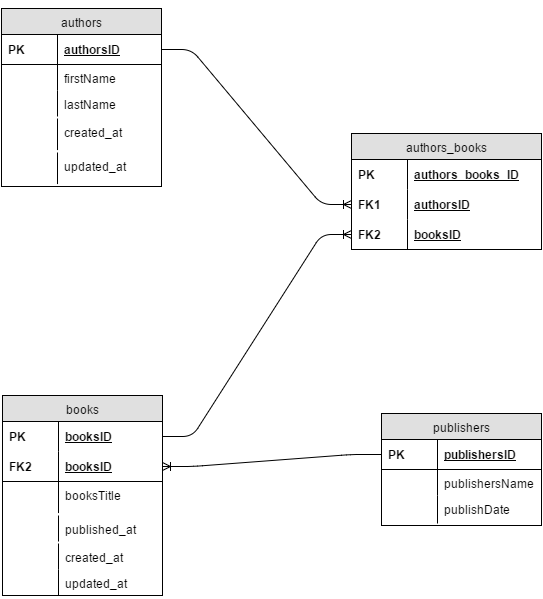

The diagram above was exported from draw.io. Its source (the exported page's mxGraphModel, read from the mxfile embedded in the PNG):
<mxGraphModel dx="704" dy="723" grid="1" gridSize="10" guides="1" tooltips="1" connect="1" arrows="1" fold="1" page="1" pageScale="1" pageWidth="850" pageHeight="1100" background="#ffffff" math="0" shadow="0">
  <root>
    <mxCell id="0" />
    <mxCell id="1" parent="0" />
    <mxCell id="2" value="authors" style="swimlane;html=1;fontStyle=0;childLayout=stackLayout;horizontal=1;startSize=26;fillColor=#e0e0e0;horizontalStack=0;resizeParent=1;resizeLast=0;collapsible=1;marginBottom=0;swimlaneFillColor=#ffffff;align=center;" vertex="1" parent="1">
      <mxGeometry x="140" y="63" width="160" height="178" as="geometry" />
    </mxCell>
    <mxCell id="5" value="authorsID" style="shape=partialRectangle;top=0;left=0;right=0;bottom=1;html=1;align=left;verticalAlign=middle;fillColor=none;spacingLeft=60;spacingRight=4;whiteSpace=wrap;overflow=hidden;rotatable=0;points=[[0,0.5],[1,0.5]];portConstraint=eastwest;dropTarget=0;fontStyle=5;" vertex="1" parent="2">
      <mxGeometry y="26" width="160" height="30" as="geometry" />
    </mxCell>
    <mxCell id="6" value="PK" style="shape=partialRectangle;fontStyle=1;top=0;left=0;bottom=0;html=1;fillColor=none;align=left;verticalAlign=middle;spacingLeft=4;spacingRight=4;whiteSpace=wrap;overflow=hidden;rotatable=0;points=[];portConstraint=eastwest;part=1;" vertex="1" connectable="0" parent="5">
      <mxGeometry width="56" height="30" as="geometry" />
    </mxCell>
    <mxCell id="7" value="firstName" style="shape=partialRectangle;top=0;left=0;right=0;bottom=0;html=1;align=left;verticalAlign=top;fillColor=none;spacingLeft=60;spacingRight=4;whiteSpace=wrap;overflow=hidden;rotatable=0;points=[[0,0.5],[1,0.5]];portConstraint=eastwest;dropTarget=0;" vertex="1" parent="2">
      <mxGeometry y="56" width="160" height="26" as="geometry" />
    </mxCell>
    <mxCell id="8" value="" style="shape=partialRectangle;top=0;left=0;bottom=0;html=1;fillColor=none;align=left;verticalAlign=top;spacingLeft=4;spacingRight=4;whiteSpace=wrap;overflow=hidden;rotatable=0;points=[];portConstraint=eastwest;part=1;" vertex="1" connectable="0" parent="7">
      <mxGeometry width="56" height="26" as="geometry" />
    </mxCell>
    <mxCell id="38" value="lastName" style="shape=partialRectangle;top=0;left=0;right=0;bottom=0;html=1;align=left;verticalAlign=top;fillColor=none;spacingLeft=60;spacingRight=4;whiteSpace=wrap;overflow=hidden;rotatable=0;points=[[0,0.5],[1,0.5]];portConstraint=eastwest;dropTarget=0;" vertex="1" parent="2">
      <mxGeometry y="82" width="160" height="28" as="geometry" />
    </mxCell>
    <mxCell id="39" value="" style="shape=partialRectangle;top=0;left=0;bottom=0;html=1;fillColor=none;align=left;verticalAlign=top;spacingLeft=4;spacingRight=4;whiteSpace=wrap;overflow=hidden;rotatable=0;points=[];portConstraint=eastwest;part=1;" vertex="1" connectable="0" parent="38">
      <mxGeometry width="56" height="26" as="geometry" />
    </mxCell>
    <mxCell id="42" value="created_at" style="shape=partialRectangle;top=0;left=0;right=0;bottom=0;html=1;align=left;verticalAlign=top;fillColor=none;spacingLeft=60;spacingRight=4;whiteSpace=wrap;overflow=hidden;rotatable=0;points=[[0,0.5],[1,0.5]];portConstraint=eastwest;dropTarget=0;" vertex="1" parent="2">
      <mxGeometry y="110" width="160" height="34" as="geometry" />
    </mxCell>
    <mxCell id="43" value="" style="shape=partialRectangle;top=0;left=0;bottom=0;html=1;fillColor=none;align=left;verticalAlign=top;spacingLeft=4;spacingRight=4;whiteSpace=wrap;overflow=hidden;rotatable=0;points=[];portConstraint=eastwest;part=1;" vertex="1" connectable="0" parent="42">
      <mxGeometry width="56" height="31.571428571428573" as="geometry" />
    </mxCell>
    <mxCell id="63" value="updated_at" style="shape=partialRectangle;top=0;left=0;right=0;bottom=0;html=1;align=left;verticalAlign=top;fillColor=none;spacingLeft=60;spacingRight=4;whiteSpace=wrap;overflow=hidden;rotatable=0;points=[[0,0.5],[1,0.5]];portConstraint=eastwest;dropTarget=0;" vertex="1" parent="2">
      <mxGeometry y="144" width="160" height="34" as="geometry" />
    </mxCell>
    <mxCell id="64" value="" style="shape=partialRectangle;top=0;left=0;bottom=0;html=1;fillColor=none;align=left;verticalAlign=top;spacingLeft=4;spacingRight=4;whiteSpace=wrap;overflow=hidden;rotatable=0;points=[];portConstraint=eastwest;part=1;" vertex="1" connectable="0" parent="63">
      <mxGeometry width="56" height="31.571428571428573" as="geometry" />
    </mxCell>
    <mxCell id="9" value="authors_books" style="swimlane;html=1;fontStyle=0;childLayout=stackLayout;horizontal=1;startSize=26;fillColor=#e0e0e0;horizontalStack=0;resizeParent=1;resizeLast=0;collapsible=1;marginBottom=0;swimlaneFillColor=#ffffff;align=center;" vertex="1" parent="1">
      <mxGeometry x="490" y="188" width="190" height="116" as="geometry" />
    </mxCell>
    <mxCell id="10" value="authors_books_ID" style="shape=partialRectangle;top=0;left=0;right=0;bottom=0;html=1;align=left;verticalAlign=middle;fillColor=none;spacingLeft=60;spacingRight=4;whiteSpace=wrap;overflow=hidden;rotatable=0;points=[[0,0.5],[1,0.5]];portConstraint=eastwest;dropTarget=0;fontStyle=5;" vertex="1" parent="9">
      <mxGeometry y="26" width="190" height="30" as="geometry" />
    </mxCell>
    <mxCell id="11" value="PK" style="shape=partialRectangle;fontStyle=1;top=0;left=0;bottom=0;html=1;fillColor=none;align=left;verticalAlign=middle;spacingLeft=4;spacingRight=4;whiteSpace=wrap;overflow=hidden;rotatable=0;points=[];portConstraint=eastwest;part=1;" vertex="1" connectable="0" parent="10">
      <mxGeometry width="56" height="30" as="geometry" />
    </mxCell>
    <mxCell id="36" value="authorsID" style="shape=partialRectangle;top=0;left=0;right=0;bottom=0;html=1;align=left;verticalAlign=middle;fillColor=none;spacingLeft=60;spacingRight=4;whiteSpace=wrap;overflow=hidden;rotatable=0;points=[[0,0.5],[1,0.5]];portConstraint=eastwest;dropTarget=0;fontStyle=5;" vertex="1" parent="9">
      <mxGeometry y="56" width="190" height="30" as="geometry" />
    </mxCell>
    <mxCell id="37" value="FK1" style="shape=partialRectangle;fontStyle=1;top=0;left=0;bottom=0;html=1;fillColor=none;align=left;verticalAlign=middle;spacingLeft=4;spacingRight=4;whiteSpace=wrap;overflow=hidden;rotatable=0;points=[];portConstraint=eastwest;part=1;" vertex="1" connectable="0" parent="36">
      <mxGeometry width="56" height="30" as="geometry" />
    </mxCell>
    <mxCell id="12" value="booksID" style="shape=partialRectangle;top=0;left=0;right=0;bottom=1;html=1;align=left;verticalAlign=middle;fillColor=none;spacingLeft=60;spacingRight=4;whiteSpace=wrap;overflow=hidden;rotatable=0;points=[[0,0.5],[1,0.5]];portConstraint=eastwest;dropTarget=0;fontStyle=5;" vertex="1" parent="9">
      <mxGeometry y="86" width="190" height="30" as="geometry" />
    </mxCell>
    <mxCell id="13" value="FK2" style="shape=partialRectangle;fontStyle=1;top=0;left=0;bottom=0;html=1;fillColor=none;align=left;verticalAlign=middle;spacingLeft=4;spacingRight=4;whiteSpace=wrap;overflow=hidden;rotatable=0;points=[];portConstraint=eastwest;part=1;" vertex="1" connectable="0" parent="12">
      <mxGeometry width="56" height="30" as="geometry" />
    </mxCell>
    <mxCell id="16" value="books" style="swimlane;html=1;fontStyle=0;childLayout=stackLayout;horizontal=1;startSize=26;fillColor=#e0e0e0;horizontalStack=0;resizeParent=1;resizeLast=0;collapsible=1;marginBottom=0;swimlaneFillColor=#ffffff;align=center;" vertex="1" parent="1">
      <mxGeometry x="141" y="450" width="160" height="200" as="geometry" />
    </mxCell>
    <mxCell id="57" value="booksID" style="shape=partialRectangle;top=0;left=0;right=0;bottom=0;html=1;align=left;verticalAlign=middle;fillColor=none;spacingLeft=60;spacingRight=4;whiteSpace=wrap;overflow=hidden;rotatable=0;points=[[0,0.5],[1,0.5]];portConstraint=eastwest;dropTarget=0;fontStyle=5;" vertex="1" parent="16">
      <mxGeometry y="26" width="160" height="30" as="geometry" />
    </mxCell>
    <mxCell id="58" value="PK" style="shape=partialRectangle;fontStyle=1;top=0;left=0;bottom=0;html=1;fillColor=none;align=left;verticalAlign=middle;spacingLeft=4;spacingRight=4;whiteSpace=wrap;overflow=hidden;rotatable=0;points=[];portConstraint=eastwest;part=1;" vertex="1" connectable="0" parent="57">
      <mxGeometry width="56" height="30" as="geometry" />
    </mxCell>
    <mxCell id="55" value="booksID" style="shape=partialRectangle;top=0;left=0;right=0;bottom=1;html=1;align=left;verticalAlign=middle;fillColor=none;spacingLeft=60;spacingRight=4;whiteSpace=wrap;overflow=hidden;rotatable=0;points=[[0,0.5],[1,0.5]];portConstraint=eastwest;dropTarget=0;fontStyle=5;" vertex="1" parent="16">
      <mxGeometry y="56" width="160" height="30" as="geometry" />
    </mxCell>
    <mxCell id="56" value="FK2" style="shape=partialRectangle;fontStyle=1;top=0;left=0;bottom=0;html=1;fillColor=none;align=left;verticalAlign=middle;spacingLeft=4;spacingRight=4;whiteSpace=wrap;overflow=hidden;rotatable=0;points=[];portConstraint=eastwest;part=1;" vertex="1" connectable="0" parent="55">
      <mxGeometry width="56" height="30" as="geometry" />
    </mxCell>
    <mxCell id="50" value="booksTitle" style="shape=partialRectangle;top=0;left=0;right=0;bottom=0;html=1;align=left;verticalAlign=top;fillColor=none;spacingLeft=60;spacingRight=4;whiteSpace=wrap;overflow=hidden;rotatable=0;points=[[0,0.5],[1,0.5]];portConstraint=eastwest;dropTarget=0;" vertex="1" parent="16">
      <mxGeometry y="86" width="160" height="34" as="geometry" />
    </mxCell>
    <mxCell id="51" value="" style="shape=partialRectangle;top=0;left=0;bottom=0;html=1;fillColor=none;align=left;verticalAlign=top;spacingLeft=4;spacingRight=4;whiteSpace=wrap;overflow=hidden;rotatable=0;points=[];portConstraint=eastwest;part=1;" vertex="1" connectable="0" parent="50">
      <mxGeometry width="56" height="31.571428571428573" as="geometry" />
    </mxCell>
    <mxCell id="48" value="published_at" style="shape=partialRectangle;top=0;left=0;right=0;bottom=0;html=1;align=left;verticalAlign=top;fillColor=none;spacingLeft=60;spacingRight=4;whiteSpace=wrap;overflow=hidden;rotatable=0;points=[[0,0.5],[1,0.5]];portConstraint=eastwest;dropTarget=0;" vertex="1" parent="16">
      <mxGeometry y="120" width="160" height="28" as="geometry" />
    </mxCell>
    <mxCell id="49" value="" style="shape=partialRectangle;top=0;left=0;bottom=0;html=1;fillColor=none;align=left;verticalAlign=top;spacingLeft=4;spacingRight=4;whiteSpace=wrap;overflow=hidden;rotatable=0;points=[];portConstraint=eastwest;part=1;" vertex="1" connectable="0" parent="48">
      <mxGeometry width="56" height="26" as="geometry" />
    </mxCell>
    <mxCell id="44" value="created_at" style="shape=partialRectangle;top=0;left=0;right=0;bottom=0;html=1;align=left;verticalAlign=top;fillColor=none;spacingLeft=60;spacingRight=4;whiteSpace=wrap;overflow=hidden;rotatable=0;points=[[0,0.5],[1,0.5]];portConstraint=eastwest;dropTarget=0;" vertex="1" parent="16">
      <mxGeometry y="148" width="160" height="26" as="geometry" />
    </mxCell>
    <mxCell id="45" value="" style="shape=partialRectangle;top=0;left=0;bottom=0;html=1;fillColor=none;align=left;verticalAlign=top;spacingLeft=4;spacingRight=4;whiteSpace=wrap;overflow=hidden;rotatable=0;points=[];portConstraint=eastwest;part=1;" vertex="1" connectable="0" parent="44">
      <mxGeometry width="56" height="26" as="geometry" />
    </mxCell>
    <mxCell id="65" value="updated_at" style="shape=partialRectangle;top=0;left=0;right=0;bottom=0;html=1;align=left;verticalAlign=top;fillColor=none;spacingLeft=60;spacingRight=4;whiteSpace=wrap;overflow=hidden;rotatable=0;points=[[0,0.5],[1,0.5]];portConstraint=eastwest;dropTarget=0;" vertex="1" parent="16">
      <mxGeometry y="174" width="160" height="26" as="geometry" />
    </mxCell>
    <mxCell id="66" value="" style="shape=partialRectangle;top=0;left=0;bottom=0;html=1;fillColor=none;align=left;verticalAlign=top;spacingLeft=4;spacingRight=4;whiteSpace=wrap;overflow=hidden;rotatable=0;points=[];portConstraint=eastwest;part=1;" vertex="1" connectable="0" parent="65">
      <mxGeometry width="56" height="26" as="geometry" />
    </mxCell>
    <mxCell id="23" value="publishers" style="swimlane;html=1;fontStyle=0;childLayout=stackLayout;horizontal=1;startSize=26;fillColor=#e0e0e0;horizontalStack=0;resizeParent=1;resizeLast=0;collapsible=1;marginBottom=0;swimlaneFillColor=#ffffff;align=center;" vertex="1" parent="1">
      <mxGeometry x="520" y="468" width="160" height="112" as="geometry" />
    </mxCell>
    <mxCell id="26" value="publishersID" style="shape=partialRectangle;top=0;left=0;right=0;bottom=1;html=1;align=left;verticalAlign=middle;fillColor=none;spacingLeft=60;spacingRight=4;whiteSpace=wrap;overflow=hidden;rotatable=0;points=[[0,0.5],[1,0.5]];portConstraint=eastwest;dropTarget=0;fontStyle=5;" vertex="1" parent="23">
      <mxGeometry y="26" width="160" height="30" as="geometry" />
    </mxCell>
    <mxCell id="27" value="PK" style="shape=partialRectangle;fontStyle=1;top=0;left=0;bottom=0;html=1;fillColor=none;align=left;verticalAlign=middle;spacingLeft=4;spacingRight=4;whiteSpace=wrap;overflow=hidden;rotatable=0;points=[];portConstraint=eastwest;part=1;" vertex="1" connectable="0" parent="26">
      <mxGeometry width="56" height="30" as="geometry" />
    </mxCell>
    <mxCell id="28" value="publishersName" style="shape=partialRectangle;top=0;left=0;right=0;bottom=0;html=1;align=left;verticalAlign=top;fillColor=none;spacingLeft=60;spacingRight=4;whiteSpace=wrap;overflow=hidden;rotatable=0;points=[[0,0.5],[1,0.5]];portConstraint=eastwest;dropTarget=0;" vertex="1" parent="23">
      <mxGeometry y="56" width="160" height="26" as="geometry" />
    </mxCell>
    <mxCell id="29" value="" style="shape=partialRectangle;top=0;left=0;bottom=0;html=1;fillColor=none;align=left;verticalAlign=top;spacingLeft=4;spacingRight=4;whiteSpace=wrap;overflow=hidden;rotatable=0;points=[];portConstraint=eastwest;part=1;" vertex="1" connectable="0" parent="28">
      <mxGeometry width="56" height="26" as="geometry" />
    </mxCell>
    <mxCell id="60" value="publishDate" style="shape=partialRectangle;top=0;left=0;right=0;bottom=0;html=1;align=left;verticalAlign=top;fillColor=none;spacingLeft=60;spacingRight=4;whiteSpace=wrap;overflow=hidden;rotatable=0;points=[[0,0.5],[1,0.5]];portConstraint=eastwest;dropTarget=0;" vertex="1" parent="23">
      <mxGeometry y="82" width="160" height="28" as="geometry" />
    </mxCell>
    <mxCell id="61" value="" style="shape=partialRectangle;top=0;left=0;bottom=0;html=1;fillColor=none;align=left;verticalAlign=top;spacingLeft=4;spacingRight=4;whiteSpace=wrap;overflow=hidden;rotatable=0;points=[];portConstraint=eastwest;part=1;" vertex="1" connectable="0" parent="60">
      <mxGeometry width="56" height="28" as="geometry" />
    </mxCell>
    <mxCell id="52" value="" style="edgeStyle=entityRelationEdgeStyle;html=1;endArrow=ERoneToMany;exitX=1;exitY=0.5;entryX=0;entryY=0.5;" edge="1" parent="1" source="5" target="36">
      <mxGeometry width="100" height="100" relative="1" as="geometry">
        <mxPoint x="110" y="110" as="sourcePoint" />
        <mxPoint x="500" y="270" as="targetPoint" />
      </mxGeometry>
    </mxCell>
    <mxCell id="53" value="" style="edgeStyle=entityRelationEdgeStyle;html=1;endArrow=ERoneToMany;entryX=0;entryY=0.5;exitX=1;exitY=0.5;" edge="1" parent="1" target="12">
      <mxGeometry width="100" height="100" relative="1" as="geometry">
        <mxPoint x="301" y="491" as="sourcePoint" />
        <mxPoint x="460" y="420" as="targetPoint" />
      </mxGeometry>
    </mxCell>
    <mxCell id="59" value="" style="edgeStyle=entityRelationEdgeStyle;html=1;endArrow=none;exitX=1;exitY=0.5;entryX=0;entryY=0.5;endFill=0;startArrow=ERoneToMany;startFill=0;" edge="1" parent="1" source="55" target="26">
      <mxGeometry width="100" height="100" relative="1" as="geometry">
        <mxPoint x="418" y="596" as="sourcePoint" />
        <mxPoint x="518" y="496" as="targetPoint" />
      </mxGeometry>
    </mxCell>
    <mxCell id="62" style="edgeStyle=orthogonalEdgeStyle;rounded=0;html=1;exitX=0.25;exitY=0;entryX=0.25;entryY=0;startArrow=ERoneToMany;startFill=0;endArrow=none;endFill=0;jettySize=auto;orthogonalLoop=1;" edge="1" parent="1" source="2" target="2">
      <mxGeometry relative="1" as="geometry" />
    </mxCell>
  </root>
</mxGraphModel>